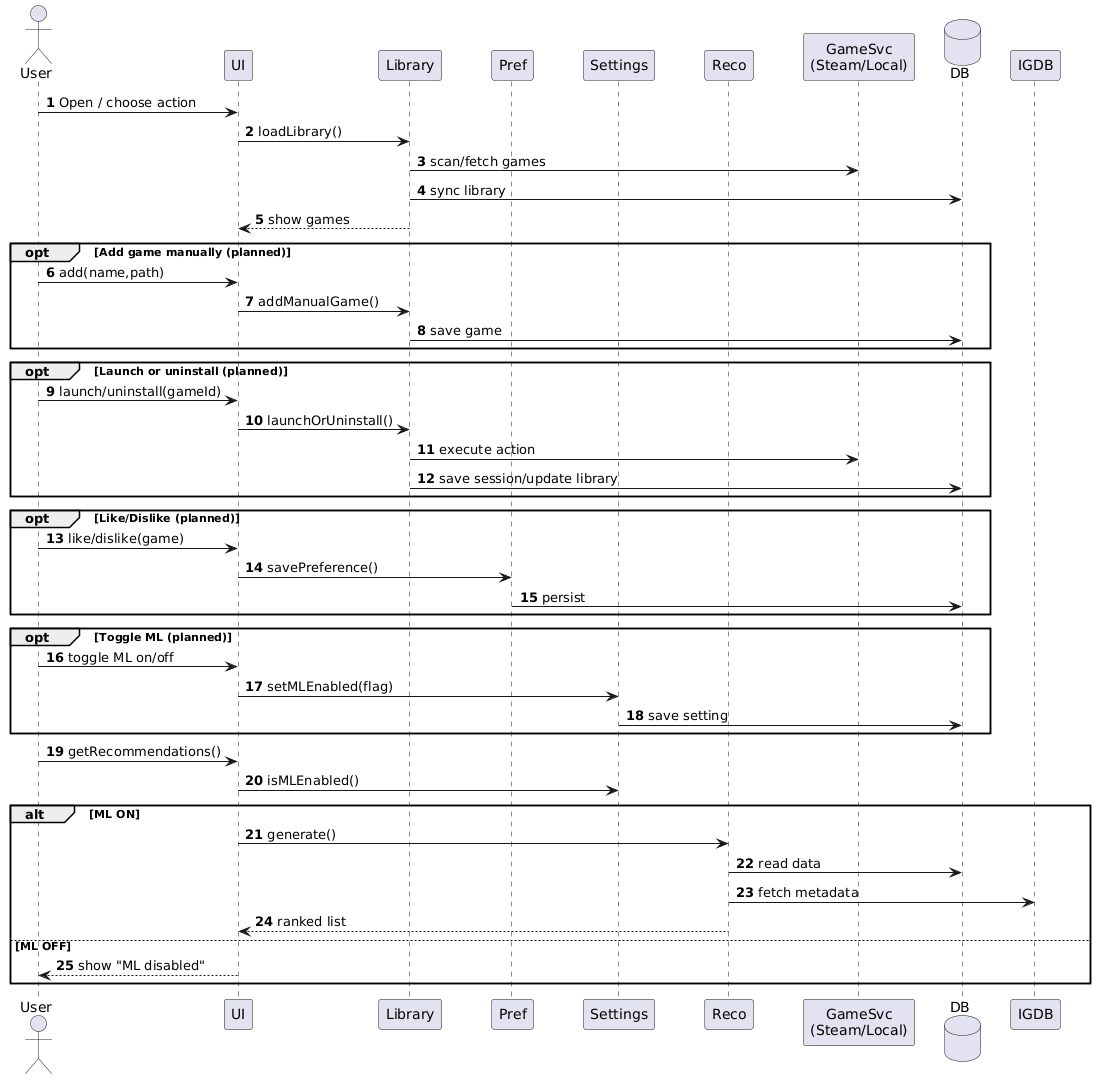

The diagram above was rendered by PlantUML. Its source (embedded in the PNG):
@startuml
autonumber
skinparam shadowing false
skinparam participantPadding 20
skinparam BoxPadding 10

actor User
participant UI
participant Library as LM
participant Pref as PM
participant Settings as SM
participant Reco as RE
participant "GameSvc\n(Steam/Local)" as GS
database DB
participant IGDB

User -> UI : Open / choose action
UI -> LM : loadLibrary()
LM -> GS : scan/fetch games
LM -> DB : sync library
LM --> UI : show games

opt Add game manually (planned)
  User -> UI : add(name,path)
  UI -> LM : addManualGame()
  LM -> DB : save game
end

opt Launch or uninstall (planned)
  User -> UI : launch/uninstall(gameId)
  UI -> LM : launchOrUninstall()
  LM -> GS : execute action
  LM -> DB : save session/update library
end

opt Like/Dislike (planned)
  User -> UI : like/dislike(game)
  UI -> PM : savePreference()
  PM -> DB : persist
end

opt Toggle ML (planned)
  User -> UI : toggle ML on/off
  UI -> SM : setMLEnabled(flag)
  SM -> DB : save setting
end

User -> UI : getRecommendations()
UI -> SM : isMLEnabled()
alt ML ON
  UI -> RE : generate()
  RE -> DB : read data
  RE -> IGDB : fetch metadata
  RE --> UI : ranked list
else ML OFF
  UI --> User : show "ML disabled"
end
@enduml